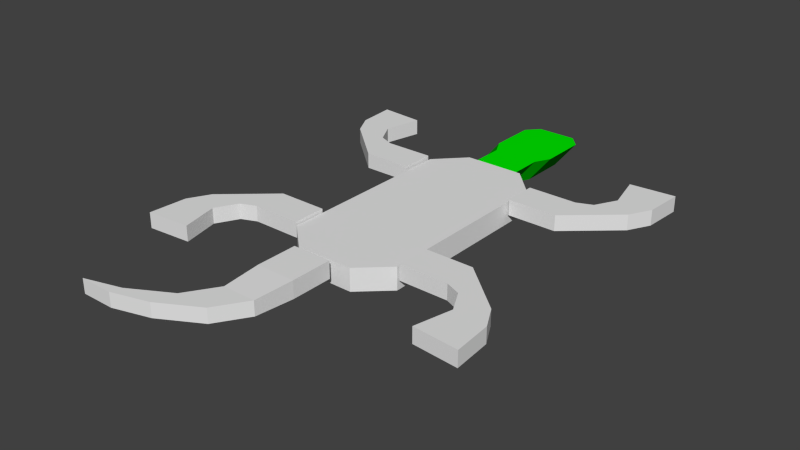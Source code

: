 # Source: goanna.blend  (saved by Blender 2.70.0; exported with 4.5.12 LTS)
import bpy
from mathutils import Matrix  # noqa: F401  (used for matrix-valued properties, if any)

bpy.ops.wm.read_factory_settings(use_empty=True)
scene = bpy.context.scene
scene.name = 'Scene'

# ---- collections
col_collection_5 = bpy.data.collections.new('Collection 5'); scene.collection.children.link(col_collection_5)

# ---- materials (node trees are filled in below, after node groups)
mat_material_007 = bpy.data.materials.new('Material.007')
mat_material_007.alpha_threshold = 0.0
mat_material_007.use_transparent_shadow = False
mat_material_007.diffuse_color = (0.0, 0.8, 0.0, 1.0)
mat_material_007.roughness = 0.5
mat_material_007.line_color = (0.0, 0.0, 0.0, 1.0)
mat_material_008 = bpy.data.materials.new('Material.008')
mat_material_008.alpha_threshold = 0.0
mat_material_008.use_transparent_shadow = False
mat_material_008.diffuse_color = (0.0, 0.4, 0.0, 1.0)
mat_material_008.roughness = 0.5
mat_material_008.line_color = (0.0, 0.0, 0.0, 1.0)

# ---- material node trees

# ---- world
world_world = bpy.data.worlds.new('World'); scene.world = world_world
world_world.color = (0.05088, 0.05088, 0.05088)
world_world.use_sun_shadow = False
world_world.sun_shadow_jitter_overblur = 0.0
world_world.cycles.sampling_method = 'MANUAL'
world_world.cycles.sample_map_resolution = 256

# ---- meshes
me_cube_028 = bpy.data.meshes.new('Cube.028')
me_cube_028.from_pydata([(-1.179, -0.144, -0.6317), (-1.179, 0.9596, -0.6317), (-0.609, 0.9596, -0.6317), (-0.609, -0.144, -0.6317), (-1.004, -0.5518, 0.7447), (-1.004, 0.5518, 0.7447), (-0.4343, 0.5518, 0.7447), (-0.4343, -0.5518, 0.7447), (-0.3274, 1.153, -0.6317), (-0.3274, -0.3379, -0.6317), (-0.1527, 0.7457, 0.7447), (-0.1527, -0.7457, 0.7447), (0.5225, 1.153, -0.6317), (0.5225, -0.3379, -0.6317), (0.6972, 0.7457, 0.7447), (0.6972, -0.7457, 0.7447), (0.7481, 0.8792, -0.6317), (0.7481, -0.06365, -0.6317), (0.9228, 0.4714, 0.7447), (0.9228, -0.4714, 0.7447)], [], [(4, 5, 1, 0), (5, 6, 2, 1), (3, 2, 8, 9), (7, 4, 0, 3), (0, 1, 2, 3), (7, 6, 5, 4), (9, 8, 12, 13), (7, 3, 9, 11), (6, 7, 11, 10), (2, 6, 10, 8), (13, 12, 16, 17), (11, 9, 13, 15), (10, 11, 15, 14), (8, 10, 14, 12), (18, 19, 17, 16), (15, 13, 17, 19), (14, 15, 19, 18), (12, 14, 18, 16)])
me_cube_028.polygons.foreach_set('material_index', [0, 1, 0, 1, 0, 0, 0, 1, 0, 1, 0, 1, 0, 1, 1, 1, 0, 1])
me_cube_028.materials.append(mat_material_007)
me_cube_028.materials.append(mat_material_008)
me_cube_028.use_remesh_preserve_volume = False
me_cube_028.use_remesh_preserve_attributes = False
me_cube_028.use_mirror_vertex_groups = False
me_cube_028.update()
me_cube_027 = bpy.data.meshes.new('Cube.027')
me_cube_027.from_pydata([(-1.0, 1.0, -1.0), (1.0, 1.0, -1.0), (-1.0, 1.0, 1.0), (1.0, 1.0, 1.0), (-5.701, -0.04408, 0.8493), (-5.701, -0.04408, -0.8493), (-4.003, -0.04408, 0.8493), (-4.003, -0.04408, -0.8493), (-0.8493, 0.4118, 0.8493), (-1.0, 0.6975, 1.0), (-1.0, 0.6975, -1.0), (-0.8493, 0.4118, -0.8493), (-4.003, -0.04408, -0.8493), (-4.003, -0.04408, 0.8493), (-5.701, -0.04408, -0.8493), (-5.701, -0.04408, 0.8493), (1.0, 0.6975, 1.0), (0.8493, 0.4118, 0.8493), (-3.843, 0.03209, 0.8493), (-3.843, 0.03209, -0.8493), (-2.144, 0.03209, 0.8493), (-2.144, 0.03209, -0.8493), (-0.1427, 0.1922, -0.8493), (-0.1427, 0.1922, 0.8493), (-1.841, 0.1922, -0.8493), (-1.841, 0.1922, 0.8493), (0.8493, 0.4118, -0.8493), (1.0, 0.6975, -1.0)], [], [(9, 2, 0, 10), (2, 3, 1, 0), (10, 0, 1, 27), (16, 3, 2, 9), (13, 15, 4, 6), (14, 12, 7, 5), (12, 13, 6, 7), (8, 9, 10, 11), (3, 16, 27, 1), (16, 17, 26, 27), (5, 7, 6, 4), (18, 19, 14, 15), (21, 20, 13, 12), (19, 21, 12, 14), (15, 14, 5, 4), (23, 25, 18, 20), (24, 22, 21, 19), (22, 23, 20, 21), (20, 18, 15, 13), (11, 10, 27, 26), (8, 11, 24, 25), (26, 17, 23, 22), (11, 26, 22, 24), (25, 24, 19, 18), (17, 8, 25, 23), (17, 16, 9, 8)])
me_cube_027.use_remesh_preserve_volume = False
me_cube_027.use_remesh_preserve_attributes = False
me_cube_027.use_mirror_vertex_groups = False
me_cube_027.update()
me_cube_026 = bpy.data.meshes.new('Cube.026')
me_cube_026.from_pydata([(-0.7548, 1.155, -1.0), (-0.7548, 3.155, -1.0), (1.245, 3.155, -1.0), (1.245, 1.155, -1.0), (-0.7548, 1.155, 1.0), (-0.7548, 3.155, 1.0), (1.245, 3.155, 1.0), (1.245, 1.155, 1.0), (-2.742, 3.698, -1.0), (-1.382, 3.537, -1.0), (-2.742, 3.698, 1.0), (-1.382, 3.537, 1.0), (-3.219, 5.0, -1.0), (-1.859, 4.839, -1.0), (-3.219, 5.0, 1.0), (-1.859, 4.839, 1.0), (-3.328, 7.301, -1.0), (-1.5, 7.085, -1.0), (-3.328, 7.301, 1.0), (-1.5, 7.085, 1.0)], [], [(1, 0, 8, 9), (5, 6, 2, 1), (6, 7, 3, 2), (7, 4, 0, 3), (0, 1, 2, 3), (7, 6, 5, 4), (9, 8, 12, 13), (5, 1, 9, 11), (4, 5, 11, 10), (0, 4, 10, 8), (13, 12, 16, 17), (11, 9, 13, 15), (10, 11, 15, 14), (8, 10, 14, 12), (18, 19, 17, 16), (15, 13, 17, 19), (14, 15, 19, 18), (12, 14, 18, 16)])
me_cube_026.use_remesh_preserve_volume = False
me_cube_026.use_remesh_preserve_attributes = False
me_cube_026.use_mirror_vertex_groups = False
me_cube_026.update()
me_cube_025 = bpy.data.meshes.new('Cube.025')
me_cube_025.from_pydata([(-0.7548, 1.155, -1.0), (-0.7548, 3.155, -1.0), (1.245, 3.155, -1.0), (1.245, 1.155, -1.0), (-0.7548, 1.155, 1.0), (-0.7548, 3.155, 1.0), (1.245, 3.155, 1.0), (1.245, 1.155, 1.0), (-2.742, 3.698, -1.0), (-1.382, 3.537, -1.0), (-2.742, 3.698, 1.0), (-1.382, 3.537, 1.0), (-3.219, 5.0, -1.0), (-1.859, 4.839, -1.0), (-3.219, 5.0, 1.0), (-1.859, 4.839, 1.0), (-3.328, 7.301, -1.0), (-1.5, 7.085, -1.0), (-3.328, 7.301, 1.0), (-1.5, 7.085, 1.0)], [], [(1, 0, 8, 9), (5, 6, 2, 1), (6, 7, 3, 2), (7, 4, 0, 3), (0, 1, 2, 3), (7, 6, 5, 4), (9, 8, 12, 13), (5, 1, 9, 11), (4, 5, 11, 10), (0, 4, 10, 8), (13, 12, 16, 17), (11, 9, 13, 15), (10, 11, 15, 14), (8, 10, 14, 12), (18, 19, 17, 16), (15, 13, 17, 19), (14, 15, 19, 18), (12, 14, 18, 16)])
me_cube_025.use_remesh_preserve_volume = False
me_cube_025.use_remesh_preserve_attributes = False
me_cube_025.use_mirror_vertex_groups = False
me_cube_025.update()
me_cube_024 = bpy.data.meshes.new('Cube.024')
me_cube_024.from_pydata([(-0.7548, 1.155, -1.0), (-0.7548, 3.155, -1.0), (1.245, 3.155, -1.0), (1.245, 1.155, -1.0), (-0.7548, 1.155, 1.0), (-0.7548, 3.155, 1.0), (1.245, 3.155, 1.0), (1.245, 1.155, 1.0), (-2.742, 3.698, -1.0), (-1.382, 3.537, -1.0), (-2.742, 3.698, 1.0), (-1.382, 3.537, 1.0), (-3.219, 5.0, -1.0), (-1.859, 4.839, -1.0), (-3.219, 5.0, 1.0), (-1.859, 4.839, 1.0), (-3.328, 7.301, -1.0), (-1.5, 7.085, -1.0), (-3.328, 7.301, 1.0), (-1.5, 7.085, 1.0)], [], [(1, 0, 8, 9), (5, 6, 2, 1), (6, 7, 3, 2), (7, 4, 0, 3), (0, 1, 2, 3), (7, 6, 5, 4), (9, 8, 12, 13), (5, 1, 9, 11), (4, 5, 11, 10), (0, 4, 10, 8), (13, 12, 16, 17), (11, 9, 13, 15), (10, 11, 15, 14), (8, 10, 14, 12), (18, 19, 17, 16), (15, 13, 17, 19), (14, 15, 19, 18), (12, 14, 18, 16)])
me_cube_024.use_remesh_preserve_volume = False
me_cube_024.use_remesh_preserve_attributes = False
me_cube_024.use_mirror_vertex_groups = False
me_cube_024.update()
me_cube_023 = bpy.data.meshes.new('Cube.023')
me_cube_023.from_pydata([(-0.7548, 1.155, -1.0), (-0.7548, 3.155, -1.0), (1.245, 3.155, -1.0), (1.245, 1.155, -1.0), (-0.7548, 1.155, 1.0), (-0.7548, 3.155, 1.0), (1.245, 3.155, 1.0), (1.245, 1.155, 1.0), (-2.742, 3.698, -1.0), (-1.382, 3.537, -1.0), (-2.742, 3.698, 1.0), (-1.382, 3.537, 1.0), (-3.219, 5.0, -1.0), (-1.859, 4.839, -1.0), (-3.219, 5.0, 1.0), (-1.859, 4.839, 1.0), (-3.328, 7.301, -1.0), (-1.5, 7.085, -1.0), (-3.328, 7.301, 1.0), (-1.5, 7.085, 1.0)], [], [(1, 0, 8, 9), (5, 6, 2, 1), (6, 7, 3, 2), (7, 4, 0, 3), (0, 1, 2, 3), (7, 6, 5, 4), (9, 8, 12, 13), (5, 1, 9, 11), (4, 5, 11, 10), (0, 4, 10, 8), (13, 12, 16, 17), (11, 9, 13, 15), (10, 11, 15, 14), (8, 10, 14, 12), (18, 19, 17, 16), (15, 13, 17, 19), (14, 15, 19, 18), (12, 14, 18, 16)])
me_cube_023.use_remesh_preserve_volume = False
me_cube_023.use_remesh_preserve_attributes = False
me_cube_023.use_mirror_vertex_groups = False
me_cube_023.update()
me_sphere_001 = bpy.data.meshes.new('Sphere.001')
me_sphere_001.from_pydata([(-1.05, -0.976, 0.8203), (-1.05, 0.4135, 0.8203), (0.4043, 0.4135, 0.8203), (0.4043, -0.976, 0.8203), (-1.05, -0.976, 1.985), (-1.05, 0.4135, 1.985), (0.4043, 0.4135, 1.985), (0.4043, -0.976, 1.985), (-0.7027, 0.624, 0.8203), (0.05722, 0.624, 0.8203), (-0.7027, 0.624, 1.985), (0.05722, 0.624, 1.985), (-0.6879, -1.171, 0.8203), (0.04242, -1.171, 0.8203), (-0.6879, -1.171, 1.985), (0.04242, -1.171, 1.985)], [], [(4, 5, 1, 0), (2, 1, 8, 9), (6, 7, 3, 2), (0, 3, 13, 12), (0, 1, 2, 3), (7, 6, 5, 4), (10, 11, 9, 8), (6, 2, 9, 11), (5, 6, 11, 10), (1, 5, 10, 8), (15, 14, 12, 13), (7, 4, 14, 15), (3, 7, 15, 13), (4, 0, 12, 14)])
me_sphere_001.use_remesh_preserve_volume = False
me_sphere_001.use_remesh_preserve_attributes = False
me_sphere_001.use_mirror_vertex_groups = False
me_sphere_001.update()

# ---- objects
ob_cube_005 = bpy.data.objects.new('Cube.005', me_cube_028)
ob_cube_004 = bpy.data.objects.new('Cube.004', me_cube_027)
ob_cube_003 = bpy.data.objects.new('Cube.003', me_cube_026)
ob_cube_002 = bpy.data.objects.new('Cube.002', me_cube_025)
ob_cube_001 = bpy.data.objects.new('Cube.001', me_cube_024)
ob_cube = bpy.data.objects.new('Cube', me_cube_023)
ob_sphere_001 = bpy.data.objects.new('Sphere.001', me_sphere_001)

# ---- transforms, parenting, visibility, modifiers, constraints
ob_cube_005.location = (0.01252, 1.737, 0.0712)
ob_cube_005.rotation_euler = (0.0, 0.0, 1.571)
ob_cube_005.scale = (0.4034, 0.3011, 0.1244)
ob_cube_005.lineart.crease_threshold = 0.0
ob_cube_004.location = (-0.04138, -1.495, 0.1456)
ob_cube_004.scale = (0.1429, 1.0, 0.0616)
ob_cube_004.lineart.crease_threshold = 0.0
ob_cube_003.location = (0.6453, 0.7502, 0.1327)
ob_cube_003.rotation_euler = (-6.283, 3.142, -1.518e-06)
ob_cube_003.scale = (0.1785, 0.1218, 0.05667)
ob_cube_003.lineart.crease_threshold = 0.0
ob_cube_002.location = (0.6453, 0.1475, 0.1327)
ob_cube_002.rotation_euler = (-3.142, 3.142, 1.518e-06)
ob_cube_002.scale = (0.1785, 0.1218, 0.05667)
ob_cube_002.lineart.crease_threshold = 0.0
ob_cube_001.location = (-0.651, 0.1475, 0.1327)
ob_cube_001.rotation_euler = (-3.142, 1.343e-06, -1.518e-06)
ob_cube_001.scale = (0.1785, 0.1218, 0.05667)
ob_cube_001.lineart.crease_threshold = 0.0
ob_cube.location = (-0.6591, 0.7331, 0.1327)
ob_cube.scale = (0.1785, 0.1218, 0.05667)
ob_cube.lineart.crease_threshold = 0.0
ob_sphere_001.location = (0.1795, 0.7134, -0.1105)
ob_sphere_001.scale = (0.57, 0.9775, 0.1399)
ob_sphere_001.lineart.crease_threshold = 0.0

# ---- collection membership
col_collection_5.objects.link(ob_cube_005)
col_collection_5.objects.link(ob_cube_004)
col_collection_5.objects.link(ob_cube_003)
col_collection_5.objects.link(ob_cube_002)
col_collection_5.objects.link(ob_cube_001)
col_collection_5.objects.link(ob_cube)
col_collection_5.objects.link(ob_sphere_001)

# ---- scene / render settings (as saved in the file)
scene.frame_start = 1; scene.frame_end = 250; scene.frame_set(1)
scene.render.engine = 'BLENDER_EEVEE_NEXT'
scene.render.resolution_percentage = 50
scene.render.dither_intensity = 0.0
scene.cycles.use_denoising = False
scene.cycles.samples = 10
scene.cycles.sampling_pattern = 'TABULATED_SOBOL'
scene.cycles.light_sampling_threshold = 0.0
scene.cycles.use_adaptive_sampling = False
scene.cycles.use_light_tree = False
scene.cycles.blur_glossy = 0.0
scene.cycles.volume_bounces = 1
scene.cycles.pixel_filter_type = 'GAUSSIAN'
scene.cycles.sample_clamp_indirect = 0.0
scene.view_settings.view_transform = 'Standard'
bpy.context.view_layer.update()

# ---- added for rendering (the .blend has no active camera and no usable light): camera, sun
cam_auto = bpy.data.cameras.new('AutoCamera')
cam_auto.lens = 50.0
cam_auto.sensor_width = 36.0
cam_auto.clip_end = 1000.0
ob_auto_camera = bpy.data.objects.new('AutoCamera', cam_auto)
scene.collection.objects.link(ob_auto_camera)
ob_auto_camera.location = (4.08592, -4.62613, 3.37417)
ob_auto_camera.rotation_euler = (1.09748, -7.21219e-08, 0.694738)
scene.camera = ob_auto_camera
light_auto_sun = bpy.data.lights.new('AutoSun', 'SUN')
light_auto_sun.energy = 3.0
light_auto_sun.angle = 0.0523599
ob_auto_sun = bpy.data.objects.new('AutoSun', light_auto_sun)
scene.collection.objects.link(ob_auto_sun)
ob_auto_sun.rotation_euler = (0.872665, 0.174533, 0.523599)
bpy.context.view_layer.update()
